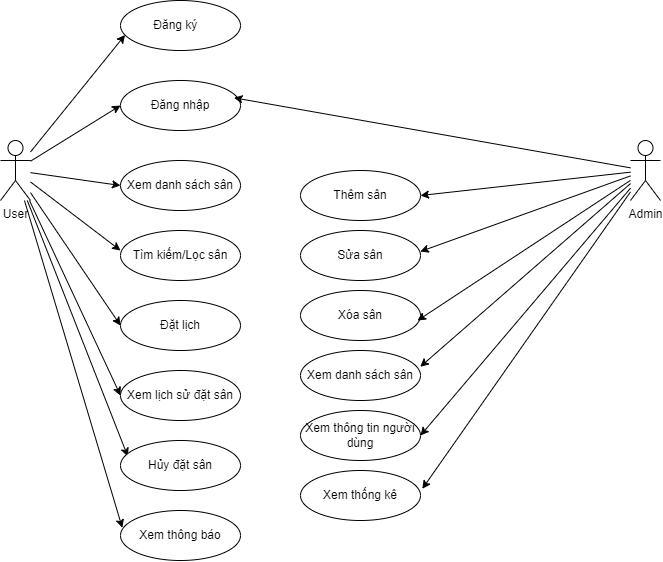

The diagram above was exported from draw.io. Its source (the exported page's mxGraphModel, read from the mxfile embedded in the PNG):
<mxGraphModel dx="983" dy="541" grid="1" gridSize="10" guides="1" tooltips="1" connect="1" arrows="1" fold="1" page="1" pageScale="1" pageWidth="827" pageHeight="1169" math="0" shadow="0">
  <root>
    <mxCell id="0" />
    <mxCell id="1" parent="0" />
    <mxCell id="LlB48gh6sI8CgNuO5PIk-16" style="edgeStyle=none;rounded=0;orthogonalLoop=1;jettySize=auto;html=1;entryX=0;entryY=0.5;entryDx=0;entryDy=0;" edge="1" parent="1" source="LlB48gh6sI8CgNuO5PIk-1" target="LlB48gh6sI8CgNuO5PIk-6">
      <mxGeometry relative="1" as="geometry" />
    </mxCell>
    <mxCell id="LlB48gh6sI8CgNuO5PIk-17" style="edgeStyle=none;rounded=0;orthogonalLoop=1;jettySize=auto;html=1;entryX=0;entryY=0.5;entryDx=0;entryDy=0;" edge="1" parent="1" source="LlB48gh6sI8CgNuO5PIk-1" target="LlB48gh6sI8CgNuO5PIk-7">
      <mxGeometry relative="1" as="geometry" />
    </mxCell>
    <mxCell id="LlB48gh6sI8CgNuO5PIk-19" style="edgeStyle=none;rounded=0;orthogonalLoop=1;jettySize=auto;html=1;entryX=0;entryY=0.5;entryDx=0;entryDy=0;" edge="1" parent="1" source="LlB48gh6sI8CgNuO5PIk-1" target="LlB48gh6sI8CgNuO5PIk-8">
      <mxGeometry relative="1" as="geometry" />
    </mxCell>
    <mxCell id="LlB48gh6sI8CgNuO5PIk-20" style="edgeStyle=none;rounded=0;orthogonalLoop=1;jettySize=auto;html=1;entryX=0;entryY=0.5;entryDx=0;entryDy=0;" edge="1" parent="1" source="LlB48gh6sI8CgNuO5PIk-1" target="LlB48gh6sI8CgNuO5PIk-10">
      <mxGeometry relative="1" as="geometry" />
    </mxCell>
    <mxCell id="LlB48gh6sI8CgNuO5PIk-24" style="edgeStyle=none;rounded=0;orthogonalLoop=1;jettySize=auto;html=1;entryX=0.061;entryY=0.318;entryDx=0;entryDy=0;entryPerimeter=0;" edge="1" parent="1" source="LlB48gh6sI8CgNuO5PIk-1" target="LlB48gh6sI8CgNuO5PIk-11">
      <mxGeometry relative="1" as="geometry">
        <mxPoint x="110" y="300.0000000000001" as="targetPoint" />
      </mxGeometry>
    </mxCell>
    <mxCell id="LlB48gh6sI8CgNuO5PIk-1" value="User" style="shape=umlActor;verticalLabelPosition=bottom;verticalAlign=top;html=1;outlineConnect=0;" vertex="1" parent="1">
      <mxGeometry x="60" y="270" width="30" height="60" as="geometry" />
    </mxCell>
    <mxCell id="LlB48gh6sI8CgNuO5PIk-5" value="Đăng ký&lt;span style=&quot;white-space: pre;&quot;&gt;&#09;&lt;/span&gt;" style="ellipse;whiteSpace=wrap;html=1;" vertex="1" parent="1">
      <mxGeometry x="180" y="130" width="120" height="50" as="geometry" />
    </mxCell>
    <mxCell id="LlB48gh6sI8CgNuO5PIk-6" value="Đăng nhập" style="ellipse;whiteSpace=wrap;html=1;" vertex="1" parent="1">
      <mxGeometry x="180" y="210" width="120" height="50" as="geometry" />
    </mxCell>
    <mxCell id="LlB48gh6sI8CgNuO5PIk-7" value="Xem danh sách sân&lt;span style=&quot;color: rgba(0, 0, 0, 0); font-family: monospace; font-size: 0px; text-align: start; text-wrap: nowrap;&quot;&gt;%3CmxGraphModel%3E%3Croot%3E%3CmxCell%20id%3D%220%22%2F%3E%3CmxCell%20id%3D%221%22%20parent%3D%220%22%2F%3E%3CmxCell%20id%3D%222%22%20value%3D%22%C4%90%C4%83ng%20k%C3%BD%26lt%3Bspan%20style%3D%26quot%3Bwhite-space%3A%20pre%3B%26quot%3B%26gt%3B%26%239%3B%26lt%3B%2Fspan%26gt%3B%22%20style%3D%22ellipse%3BwhiteSpace%3Dwrap%3Bhtml%3D1%3B%22%20vertex%3D%221%22%20parent%3D%221%22%3E%3CmxGeometry%20x%3D%22180%22%20y%3D%22140%22%20width%3D%22120%22%20height%3D%2250%22%20as%3D%22geometry%22%2F%3E%3C%2FmxCell%3E%3C%2Froot%3E%3C%2FmxGraphModel%3E&lt;/span&gt;" style="ellipse;whiteSpace=wrap;html=1;" vertex="1" parent="1">
      <mxGeometry x="180" y="290" width="120" height="50" as="geometry" />
    </mxCell>
    <mxCell id="LlB48gh6sI8CgNuO5PIk-8" value="Đặt lịch" style="ellipse;whiteSpace=wrap;html=1;" vertex="1" parent="1">
      <mxGeometry x="180" y="430" width="120" height="50" as="geometry" />
    </mxCell>
    <mxCell id="LlB48gh6sI8CgNuO5PIk-9" value="Tìm kiếm/Lọc sân" style="ellipse;whiteSpace=wrap;html=1;" vertex="1" parent="1">
      <mxGeometry x="180" y="360" width="120" height="50" as="geometry" />
    </mxCell>
    <mxCell id="LlB48gh6sI8CgNuO5PIk-10" value="Xem lịch sử đặt sân" style="ellipse;whiteSpace=wrap;html=1;" vertex="1" parent="1">
      <mxGeometry x="180" y="500" width="120" height="50" as="geometry" />
    </mxCell>
    <mxCell id="LlB48gh6sI8CgNuO5PIk-11" value="Hủy đặt sân" style="ellipse;whiteSpace=wrap;html=1;" vertex="1" parent="1">
      <mxGeometry x="180" y="570" width="120" height="50" as="geometry" />
    </mxCell>
    <mxCell id="LlB48gh6sI8CgNuO5PIk-12" value="Xem thông báo" style="ellipse;whiteSpace=wrap;html=1;" vertex="1" parent="1">
      <mxGeometry x="180" y="640" width="120" height="50" as="geometry" />
    </mxCell>
    <mxCell id="LlB48gh6sI8CgNuO5PIk-15" style="edgeStyle=none;rounded=0;orthogonalLoop=1;jettySize=auto;html=1;entryX=0.038;entryY=0.69;entryDx=0;entryDy=0;entryPerimeter=0;" edge="1" parent="1" source="LlB48gh6sI8CgNuO5PIk-1" target="LlB48gh6sI8CgNuO5PIk-5">
      <mxGeometry relative="1" as="geometry" />
    </mxCell>
    <mxCell id="LlB48gh6sI8CgNuO5PIk-18" style="edgeStyle=none;rounded=0;orthogonalLoop=1;jettySize=auto;html=1;entryX=0;entryY=0.4;entryDx=0;entryDy=0;entryPerimeter=0;" edge="1" parent="1" source="LlB48gh6sI8CgNuO5PIk-1" target="LlB48gh6sI8CgNuO5PIk-9">
      <mxGeometry relative="1" as="geometry" />
    </mxCell>
    <mxCell id="LlB48gh6sI8CgNuO5PIk-23" style="edgeStyle=none;rounded=0;orthogonalLoop=1;jettySize=auto;html=1;entryX=0.015;entryY=0.346;entryDx=0;entryDy=0;entryPerimeter=0;" edge="1" parent="1" source="LlB48gh6sI8CgNuO5PIk-1" target="LlB48gh6sI8CgNuO5PIk-12">
      <mxGeometry relative="1" as="geometry" />
    </mxCell>
    <mxCell id="LlB48gh6sI8CgNuO5PIk-33" style="edgeStyle=none;rounded=0;orthogonalLoop=1;jettySize=auto;html=1;entryX=1;entryY=0.5;entryDx=0;entryDy=0;" edge="1" parent="1" source="LlB48gh6sI8CgNuO5PIk-25" target="LlB48gh6sI8CgNuO5PIk-27">
      <mxGeometry relative="1" as="geometry" />
    </mxCell>
    <mxCell id="LlB48gh6sI8CgNuO5PIk-37" style="edgeStyle=none;rounded=0;orthogonalLoop=1;jettySize=auto;html=1;entryX=1;entryY=0.5;entryDx=0;entryDy=0;" edge="1" parent="1" source="LlB48gh6sI8CgNuO5PIk-25" target="LlB48gh6sI8CgNuO5PIk-30">
      <mxGeometry relative="1" as="geometry" />
    </mxCell>
    <mxCell id="LlB48gh6sI8CgNuO5PIk-25" value="Admin" style="shape=umlActor;verticalLabelPosition=bottom;verticalAlign=top;html=1;outlineConnect=0;" vertex="1" parent="1">
      <mxGeometry x="690" y="270" width="30" height="60" as="geometry" />
    </mxCell>
    <mxCell id="LlB48gh6sI8CgNuO5PIk-26" style="edgeStyle=none;rounded=0;orthogonalLoop=1;jettySize=auto;html=1;entryX=0.946;entryY=0.346;entryDx=0;entryDy=0;entryPerimeter=0;" edge="1" parent="1" source="LlB48gh6sI8CgNuO5PIk-25" target="LlB48gh6sI8CgNuO5PIk-6">
      <mxGeometry relative="1" as="geometry" />
    </mxCell>
    <mxCell id="LlB48gh6sI8CgNuO5PIk-27" value="Thêm sân" style="ellipse;whiteSpace=wrap;html=1;" vertex="1" parent="1">
      <mxGeometry x="360" y="300" width="120" height="50" as="geometry" />
    </mxCell>
    <mxCell id="LlB48gh6sI8CgNuO5PIk-28" value="Sửa sân" style="ellipse;whiteSpace=wrap;html=1;" vertex="1" parent="1">
      <mxGeometry x="360" y="360" width="120" height="50" as="geometry" />
    </mxCell>
    <mxCell id="LlB48gh6sI8CgNuO5PIk-29" value="Xóa sân" style="ellipse;whiteSpace=wrap;html=1;" vertex="1" parent="1">
      <mxGeometry x="360" y="420" width="120" height="50" as="geometry" />
    </mxCell>
    <mxCell id="LlB48gh6sI8CgNuO5PIk-30" value="Xem thông tin người dùng" style="ellipse;whiteSpace=wrap;html=1;" vertex="1" parent="1">
      <mxGeometry x="360" y="540" width="120" height="50" as="geometry" />
    </mxCell>
    <mxCell id="LlB48gh6sI8CgNuO5PIk-31" value="Xem danh sách sân" style="ellipse;whiteSpace=wrap;html=1;" vertex="1" parent="1">
      <mxGeometry x="360" y="480" width="120" height="50" as="geometry" />
    </mxCell>
    <mxCell id="LlB48gh6sI8CgNuO5PIk-32" value="Xem thống kê" style="ellipse;whiteSpace=wrap;html=1;" vertex="1" parent="1">
      <mxGeometry x="360" y="600" width="120" height="50" as="geometry" />
    </mxCell>
    <mxCell id="LlB48gh6sI8CgNuO5PIk-34" style="edgeStyle=none;rounded=0;orthogonalLoop=1;jettySize=auto;html=1;entryX=0.998;entryY=0.421;entryDx=0;entryDy=0;entryPerimeter=0;" edge="1" parent="1" source="LlB48gh6sI8CgNuO5PIk-25" target="LlB48gh6sI8CgNuO5PIk-28">
      <mxGeometry relative="1" as="geometry" />
    </mxCell>
    <mxCell id="LlB48gh6sI8CgNuO5PIk-35" style="edgeStyle=none;rounded=0;orthogonalLoop=1;jettySize=auto;html=1;entryX=0.975;entryY=0.601;entryDx=0;entryDy=0;entryPerimeter=0;" edge="1" parent="1" source="LlB48gh6sI8CgNuO5PIk-25" target="LlB48gh6sI8CgNuO5PIk-29">
      <mxGeometry relative="1" as="geometry" />
    </mxCell>
    <mxCell id="LlB48gh6sI8CgNuO5PIk-36" style="edgeStyle=none;rounded=0;orthogonalLoop=1;jettySize=auto;html=1;entryX=0.998;entryY=0.325;entryDx=0;entryDy=0;entryPerimeter=0;" edge="1" parent="1" source="LlB48gh6sI8CgNuO5PIk-25" target="LlB48gh6sI8CgNuO5PIk-31">
      <mxGeometry relative="1" as="geometry" />
    </mxCell>
    <mxCell id="LlB48gh6sI8CgNuO5PIk-38" style="edgeStyle=none;rounded=0;orthogonalLoop=1;jettySize=auto;html=1;entryX=1.015;entryY=0.366;entryDx=0;entryDy=0;entryPerimeter=0;" edge="1" parent="1" source="LlB48gh6sI8CgNuO5PIk-25" target="LlB48gh6sI8CgNuO5PIk-32">
      <mxGeometry relative="1" as="geometry" />
    </mxCell>
  </root>
</mxGraphModel>